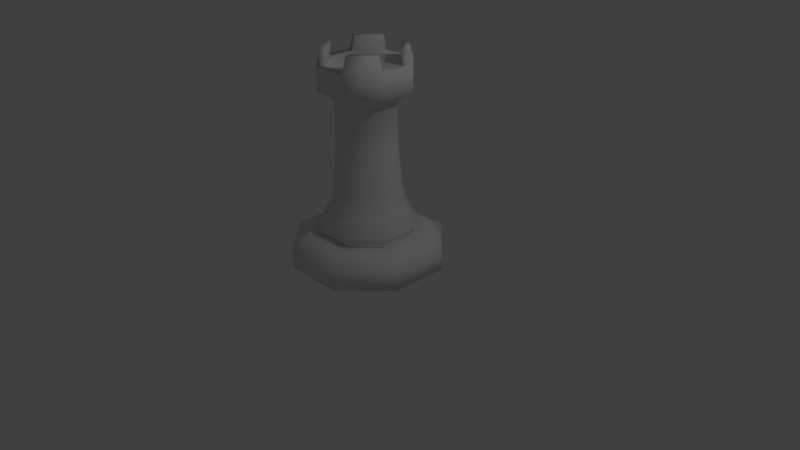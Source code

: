 # Source: basicwhiterookmodel.blend  (saved by Blender 2.79.0; exported with 4.5.12 LTS)
import bpy
from mathutils import Matrix  # noqa: F401  (used for matrix-valued properties, if any)

bpy.ops.wm.read_factory_settings(use_empty=True)
scene = bpy.context.scene
scene.name = 'Scene'

# ---- collections
col_collection_1 = bpy.data.collections.new('Collection 1'); scene.collection.children.link(col_collection_1)

# ---- materials (node trees are filled in below, after node groups)
mat_mainmaterial = bpy.data.materials.new('MainMaterial')
mat_mainmaterial.alpha_threshold = 0.0
mat_mainmaterial.use_transparent_shadow = False
mat_mainmaterial.roughness = 0.5

# ---- material node trees

# ---- world
world_world = bpy.data.worlds.new('World'); scene.world = world_world
world_world.color = (0.05088, 0.05088, 0.05088)
world_world.use_sun_shadow = False
world_world.sun_shadow_jitter_overblur = 0.0
world_world.cycles.sampling_method = 'MANUAL'

# ---- cameras
cam_camera = bpy.data.cameras.new('Camera')
cam_camera.clip_end = 100.0
cam_camera.lens = 35.0
cam_camera.sensor_width = 32.0
cam_camera.sensor_height = 18.0
cam_camera.ortho_scale = 7.314
cam_camera.dof.focus_distance = 0.0
cam_camera.dof.aperture_fstop = 128.0

# ---- lights
light_lamp = bpy.data.lights.new('Lamp', 'POINT')
light_lamp.transmission_factor = 0.0
light_lamp.cutoff_distance = 30.0
light_lamp.energy = 100.0
light_lamp.shadow_buffer_clip_start = 1.001
light_lamp.shadow_soft_size = 0.1
light_lamp.shadow_maximum_resolution = 0.006
light_lamp.use_absolute_resolution = True

# ---- meshes
me_cylinder = bpy.data.meshes.new('Cylinder')
me_cylinder.from_pydata([(-0.3827, -4.038e-08, -0.9239), (-0.3827, 0.25, -0.9239), (0.3827, -4.038e-08, -0.9239), (0.3827, 0.25, -0.9239), (0.9239, -1.673e-08, -0.3827), (0.9239, 0.25, -0.3827), (0.9239, 1.673e-08, 0.3827), (0.9239, 0.25, 0.3827), (0.3827, 4.038e-08, 0.9239), (0.3827, 0.25, 0.9239), (-0.3827, 4.038e-08, 0.9239), (-0.3827, 0.25, 0.9239), (-0.9239, 1.673e-08, 0.3827), (-0.9239, 0.25, 0.3827), (-0.9239, -1.673e-08, -0.3827), (-0.9239, 0.25, -0.3827), (0.2978, 0.3843, -0.7189), (-0.2978, 0.3843, -0.7189), (0.7189, 0.3843, -0.2978), (0.7189, 0.3843, 0.2978), (0.2978, 0.3843, 0.7189), (-0.2978, 0.3843, 0.7189), (-0.7189, 0.3843, 0.2978), (-0.7189, 0.3843, -0.2978), (0.2227, 0.3843, -0.5376), (-0.2227, 0.3843, -0.5376), (0.5376, 0.3843, -0.2227), (0.5376, 0.3843, 0.2227), (0.2227, 0.3843, 0.5376), (-0.2227, 0.3843, 0.5376), (-0.5376, 0.3843, 0.2227), (-0.5376, 0.3843, -0.2227), (0.24, 0.5186, -0.5793), (-0.24, 0.5186, -0.5793), (0.5793, 0.5186, -0.24), (0.5793, 0.5186, 0.24), (0.24, 0.5186, 0.5793), (-0.24, 0.5186, 0.5793), (-0.5793, 0.5186, 0.24), (-0.5793, 0.5186, -0.24), (0.1728, 0.9317, -0.4172), (-0.1728, 0.9317, -0.4172), (0.4172, 0.9317, -0.1728), (0.4172, 0.9317, 0.1728), (0.1728, 0.9317, 0.4172), (-0.1728, 0.9317, 0.4172), (-0.4172, 0.9317, 0.1728), (-0.4172, 0.9317, -0.1728), (0.151, 2.086, -0.3646), (-0.151, 2.086, -0.3646), (0.3646, 2.086, -0.151), (0.3646, 2.086, 0.151), (0.151, 2.086, 0.3646), (-0.151, 2.086, 0.3646), (-0.3646, 2.086, 0.151), (-0.3646, 2.086, -0.151), (0.1532, 1.522, -0.3698), (0.3698, 1.522, -0.1532), (-0.3698, 1.522, 0.1532), (-0.3698, 1.522, -0.1532), (0.1532, 1.522, 0.3698), (-0.1532, 1.522, 0.3698), (0.3698, 1.522, 0.1532), (-0.1532, 1.522, -0.3698), (0.1863, 2.175, -0.4498), (-0.1863, 2.175, -0.4498), (0.4498, 2.175, -0.1863), (0.4498, 2.175, 0.1863), (0.1863, 2.175, 0.4498), (-0.1863, 2.175, 0.4498), (-0.4498, 2.175, 0.1863), (-0.4498, 2.175, -0.1863), (0.2281, 2.531, -0.5506), (-0.2281, 2.531, -0.5506), (0.5506, 2.531, 0.2281), (0.5506, 2.531, -0.2281), (-0.2281, 2.531, 0.5506), (0.2281, 2.531, 0.5506), (-0.5506, 2.531, -0.2281), (-0.5506, 2.531, 0.2281), (-0.4348, 2.531, 0.1801), (-0.4348, 2.531, -0.1801), (0.1801, 2.531, 0.4348), (-0.1801, 2.531, 0.4348), (0.4348, 2.531, -0.1801), (0.4348, 2.531, 0.1801), (-0.1801, 2.531, -0.4348), (0.1801, 2.531, -0.4348), (-0.5506, 2.232, 0.2281), (-0.5506, 2.232, -0.2281), (0.2281, 2.232, 0.5506), (-0.2281, 2.232, 0.5506), (0.5506, 2.232, -0.2281), (0.5506, 2.232, 0.2281), (-0.2281, 2.232, -0.5506), (0.2281, 2.232, -0.5506), (-0.2392, 0.4515, -0.5776), (0.2392, 0.4515, -0.5776), (-0.5776, 0.4515, -0.2392), (-0.2392, 0.4515, 0.5776), (-0.5776, 0.4515, 0.2392), (0.5776, 0.4515, 0.2392), (0.2392, 0.4515, 0.5776), (0.5776, 0.4515, -0.2392), (-0.4619, 0.7209, 0.1913), (-0.4619, 0.7209, -0.1913), (0.1913, 0.7209, 0.4619), (-0.1913, 0.7209, 0.4619), (0.4619, 0.7209, -0.1913), (0.4619, 0.7209, 0.1913), (-0.1913, 0.7209, -0.4619), (0.1913, 0.7209, -0.4619), (0.3959, 2.723, 0.183), (-0.2231, 2.723, -0.4928), (0.183, 2.723, 0.3959), (0.183, 2.723, -0.3959), (0.2231, 2.723, -0.4928), (-0.183, 2.723, -0.3959), (-0.3959, 2.723, -0.183), (-0.4928, 2.723, -0.2231), (0.3959, 2.723, -0.183), (0.4928, 2.723, -0.2231), (-0.183, 2.723, 0.3959), (-0.3959, 2.723, 0.183), (0.2231, 2.723, 0.4928), (0.4928, 2.723, 0.2231), (-0.4928, 2.723, 0.2231), (-0.2231, 2.723, 0.4928)], [], [(0, 1, 3, 2), (2, 3, 5, 4), (4, 5, 7, 6), (6, 7, 9, 8), (8, 9, 11, 10), (10, 11, 13, 12), (5, 3, 16, 18), (12, 13, 15, 14), (14, 15, 1, 0), (0, 2, 4, 6, 8, 10, 12, 14), (22, 21, 29, 30), (11, 9, 20, 21), (1, 15, 23, 17), (3, 1, 17, 16), (7, 5, 18, 19), (13, 11, 21, 22), (9, 7, 19, 20), (15, 13, 22, 23), (97, 96, 33, 32), (20, 19, 27, 28), (18, 16, 24, 26), (23, 22, 30, 31), (21, 20, 28, 29), (19, 18, 26, 27), (16, 17, 25, 24), (17, 23, 31, 25), (105, 104, 46, 47), (96, 98, 39, 33), (100, 99, 37, 38), (102, 101, 35, 36), (103, 97, 32, 34), (98, 100, 38, 39), (99, 102, 36, 37), (101, 103, 34, 35), (57, 56, 48, 50), (107, 106, 44, 45), (109, 108, 42, 43), (111, 110, 41, 40), (110, 105, 47, 41), (104, 107, 45, 46), (106, 109, 43, 44), (108, 111, 40, 42), (49, 55, 71, 65), (59, 58, 54, 55), (61, 60, 52, 53), (62, 57, 50, 51), (56, 63, 49, 48), (63, 59, 55, 49), (58, 61, 53, 54), (60, 62, 51, 52), (44, 43, 62, 60), (46, 45, 61, 58), (41, 47, 59, 63), (40, 41, 63, 56), (43, 42, 57, 62), (45, 44, 60, 61), (47, 46, 58, 59), (42, 40, 56, 57), (91, 90, 77, 76), (54, 53, 69, 70), (52, 51, 67, 68), (50, 48, 64, 66), (55, 54, 70, 71), (53, 52, 68, 69), (51, 50, 66, 67), (48, 49, 65, 64), (77, 74, 125, 124), (88, 91, 76, 79), (89, 88, 79, 78), (90, 93, 74, 77), (93, 92, 75, 74), (95, 94, 73, 72), (92, 95, 72, 75), (94, 89, 78, 73), (76, 77, 82, 83), (85, 82, 114, 112), (74, 75, 84, 85), (83, 80, 123, 122), (72, 73, 86, 87), (79, 76, 127, 126), (82, 85, 84, 87, 86, 81, 80, 83), (66, 64, 95, 92), (68, 67, 93, 90), (70, 69, 91, 88), (65, 71, 89, 94), (64, 65, 94, 95), (67, 66, 92, 93), (69, 68, 90, 91), (71, 70, 88, 89), (27, 26, 103, 101), (29, 28, 102, 99), (31, 30, 100, 98), (26, 24, 97, 103), (28, 27, 101, 102), (30, 29, 99, 100), (25, 31, 98, 96), (24, 25, 96, 97), (34, 32, 111, 108), (36, 35, 109, 106), (38, 37, 107, 104), (33, 39, 105, 110), (32, 33, 110, 111), (35, 34, 108, 109), (37, 36, 106, 107), (39, 38, 104, 105), (76, 83, 122, 127), (73, 78, 119, 113), (86, 73, 113, 117), (81, 86, 117, 118), (72, 87, 115, 116), (75, 72, 116, 121), (78, 81, 118, 119), (84, 75, 121, 120), (74, 85, 112, 125), (87, 84, 120, 115), (82, 77, 124, 114), (80, 79, 126, 123), (121, 116, 115, 120), (126, 127, 122, 123), (78, 79, 80, 81), (124, 125, 112, 114), (113, 119, 118, 117)])
me_cylinder.polygons.foreach_set('use_smooth', [True] * 122)
_uv = me_cylinder.uv_layers.new(name='UVMap')
_uv.uv.foreach_set('vector', [0.896, 0.9394, 0.8769, 0.9394, 0.8769, 0.8766, 0.896, 0.8766, 0.9156, 0.7363, 0.9347, 0.7363, 0.9328, 0.7808, 0.9136, 0.7808, 0.9136, 0.7808, 0.9328, 0.7808, 0.9328, 0.8436, 0.9136, 0.8436, 0.9136, 0.8436, 0.9328, 0.8436, 0.9347, 0.888, 0.9156, 0.888, 0.8823, 0.5953, 0.9014, 0.5957, 0.9002, 0.6585, 0.8811, 0.6581, 0.8811, 0.6581, 0.9002, 0.6585, 0.9014, 0.703, 0.8823, 0.7026, 0.6038, 0.5953, 0.6624, 0.5953, 0.6559, 0.6121, 0.6103, 0.6121, 0.9025, 0.5953, 0.9216, 0.5957, 0.9205, 0.6585, 0.9014, 0.6581, 0.9014, 0.6581, 0.9205, 0.6585, 0.9216, 0.703, 0.9025, 0.7026, 0.6038, 0.8987, 0.5624, 0.8542, 0.5624, 0.7914, 0.6038, 0.747, 0.6624, 0.747, 0.7039, 0.7914, 0.7039, 0.8542, 0.6624, 0.8987, 0.6559, 0.7301, 0.6103, 0.7301, 0.6161, 0.7153, 0.6502, 0.7153, 0.6038, 0.747, 0.5624, 0.7025, 0.5781, 0.6956, 0.6103, 0.7301, 0.7039, 0.6397, 0.7039, 0.7025, 0.6882, 0.6956, 0.6882, 0.6467, 0.6624, 0.5953, 0.7039, 0.6397, 0.6882, 0.6467, 0.6559, 0.6121, 0.5624, 0.6397, 0.6038, 0.5953, 0.6103, 0.6121, 0.5781, 0.6467, 0.6624, 0.747, 0.6038, 0.747, 0.6103, 0.7301, 0.6559, 0.7301, 0.5624, 0.7025, 0.5624, 0.6397, 0.5781, 0.6467, 0.5781, 0.6956, 0.7039, 0.7025, 0.6624, 0.747, 0.6559, 0.7301, 0.6882, 0.6956, 0.4138, 0.8223, 0.3818, 0.8223, 0.3817, 0.8174, 0.4139, 0.8174, 0.5781, 0.6956, 0.5781, 0.6467, 0.592, 0.6528, 0.592, 0.6894, 0.6103, 0.6121, 0.6559, 0.6121, 0.6502, 0.627, 0.6161, 0.627, 0.6882, 0.6956, 0.6559, 0.7301, 0.6502, 0.7153, 0.6743, 0.6894, 0.6103, 0.7301, 0.5781, 0.6956, 0.592, 0.6894, 0.6161, 0.7153, 0.5781, 0.6467, 0.6103, 0.6121, 0.6161, 0.627, 0.592, 0.6528, 0.6559, 0.6121, 0.6882, 0.6467, 0.6743, 0.6528, 0.6502, 0.627, 0.6882, 0.6467, 0.6882, 0.6956, 0.6743, 0.6894, 0.6743, 0.6528, 0.3335, 0.6051, 0.3592, 0.6056, 0.3577, 0.6209, 0.3345, 0.6204, 0.308, 0.586, 0.3307, 0.5853, 0.3305, 0.5901, 0.3078, 0.5908, 0.2303, 0.5865, 0.253, 0.5853, 0.253, 0.5901, 0.2302, 0.5913, 0.2302, 0.7111, 0.2529, 0.7095, 0.2529, 0.7143, 0.2302, 0.7159, 0.285, 0.7088, 0.3077, 0.7095, 0.3079, 0.7143, 0.2851, 0.7136, 0.3307, 0.5853, 0.3628, 0.586, 0.3627, 0.5908, 0.3305, 0.5901, 0.253, 0.5853, 0.2851, 0.5853, 0.2851, 0.5901, 0.253, 0.5901, 0.2529, 0.7095, 0.285, 0.7088, 0.2851, 0.7136, 0.2529, 0.7143, 0.2806, 0.7865, 0.2951, 0.7869, 0.2955, 0.8274, 0.2812, 0.827, 0.2562, 0.6051, 0.2819, 0.6051, 0.2806, 0.6203, 0.2575, 0.6203, 0.2565, 0.7291, 0.2821, 0.7286, 0.2812, 0.7439, 0.258, 0.7444, 0.4106, 0.8025, 0.385, 0.8025, 0.3862, 0.7872, 0.4094, 0.7872, 0.3154, 0.6056, 0.3335, 0.6051, 0.3345, 0.6204, 0.3181, 0.6209, 0.2381, 0.606, 0.2562, 0.6051, 0.2575, 0.6203, 0.2411, 0.6212, 0.2383, 0.7304, 0.2565, 0.7291, 0.258, 0.7444, 0.2416, 0.7455, 0.2821, 0.7286, 0.3003, 0.7291, 0.2976, 0.7444, 0.2812, 0.7439, 0.3692, 0.7546, 0.3692, 0.7329, 0.375, 0.7303, 0.375, 0.7571, 0.3351, 0.663, 0.3556, 0.6634, 0.3547, 0.7039, 0.3345, 0.7035, 0.2588, 0.6629, 0.2793, 0.6629, 0.2792, 0.7034, 0.2589, 0.7034, 0.2601, 0.7869, 0.2806, 0.7865, 0.2812, 0.827, 0.2609, 0.8274, 0.4081, 0.7447, 0.3875, 0.7447, 0.3877, 0.7041, 0.4079, 0.7041, 0.3205, 0.6634, 0.3351, 0.663, 0.3345, 0.7035, 0.3201, 0.7039, 0.2443, 0.6636, 0.2588, 0.6629, 0.2589, 0.7034, 0.2446, 0.7041, 0.2793, 0.6629, 0.2938, 0.6636, 0.2935, 0.7041, 0.2792, 0.7034, 0.2416, 0.7455, 0.258, 0.7444, 0.2601, 0.7869, 0.2456, 0.7879, 0.2411, 0.6212, 0.2575, 0.6203, 0.2588, 0.6629, 0.2443, 0.6636, 0.3181, 0.6209, 0.3345, 0.6204, 0.3351, 0.663, 0.3205, 0.6634, 0.4094, 0.7872, 0.3862, 0.7872, 0.3875, 0.7447, 0.4081, 0.7447, 0.258, 0.7444, 0.2812, 0.7439, 0.2806, 0.7865, 0.2601, 0.7869, 0.2575, 0.6203, 0.2806, 0.6203, 0.2793, 0.6629, 0.2588, 0.6629, 0.3345, 0.6204, 0.3577, 0.6209, 0.3556, 0.6634, 0.3351, 0.663, 0.2812, 0.7439, 0.2976, 0.7444, 0.2951, 0.7869, 0.2806, 0.7865, 0.2302, 0.8834, 0.2302, 0.8506, 0.2502, 0.8506, 0.2502, 0.8834, 0.3549, 0.7175, 0.3347, 0.7175, 0.3323, 0.7114, 0.3573, 0.7114, 0.3203, 0.7329, 0.3203, 0.7546, 0.3146, 0.7571, 0.3146, 0.7303, 0.3347, 0.7699, 0.3549, 0.7699, 0.3573, 0.7761, 0.3323, 0.7761, 0.3692, 0.7329, 0.3549, 0.7175, 0.3573, 0.7114, 0.375, 0.7303, 0.3347, 0.7175, 0.3203, 0.7329, 0.3146, 0.7303, 0.3323, 0.7114, 0.3203, 0.7546, 0.3347, 0.7699, 0.3323, 0.7761, 0.3146, 0.7571, 0.3549, 0.7699, 0.3692, 0.7546, 0.375, 0.7571, 0.3573, 0.7761, 0.2502, 0.8506, 0.2512, 0.8274, 0.2641, 0.8316, 0.2633, 0.851, 0.2312, 0.9066, 0.2302, 0.8834, 0.2502, 0.8834, 0.2512, 0.9066, 0.2971, 0.8516, 0.2957, 0.8844, 0.2757, 0.8834, 0.2771, 0.8507, 0.2302, 0.8506, 0.2312, 0.8274, 0.2512, 0.8274, 0.2502, 0.8506, 0.1078, 0.9032, 0.1063, 0.8705, 0.1263, 0.8695, 0.1277, 0.9022, 0.1593, 0.8463, 0.1593, 0.8791, 0.1394, 0.8791, 0.1394, 0.8463, 0.1063, 0.8705, 0.1063, 0.8473, 0.1263, 0.8463, 0.1263, 0.8695, 0.2971, 0.8284, 0.2971, 0.8516, 0.2771, 0.8507, 0.2771, 0.8274, 0.3601, 0.8625, 0.3295, 0.8625, 0.3327, 0.8541, 0.3569, 0.8541, 0.1593, 0.8648, 0.1597, 0.8464, 0.1724, 0.8463, 0.1721, 0.8616, 0.3079, 0.8393, 0.3079, 0.8065, 0.3156, 0.8099, 0.3156, 0.8358, 0.1859, 0.8729, 0.1855, 0.8546, 0.1983, 0.8577, 0.1986, 0.8731, 0.3295, 0.7833, 0.3601, 0.7833, 0.3569, 0.7916, 0.3327, 0.7916, 0.2512, 0.9066, 0.2502, 0.8834, 0.2633, 0.8831, 0.2641, 0.9024, 0.3327, 0.8541, 0.3156, 0.8358, 0.3156, 0.8099, 0.3327, 0.7916, 0.3569, 0.7916, 0.3739, 0.8099, 0.3739, 0.8358, 0.3569, 0.8541, 0.3323, 0.7761, 0.3573, 0.7761, 0.3601, 0.7833, 0.3295, 0.7833, 0.3146, 0.7303, 0.3146, 0.7571, 0.3079, 0.7601, 0.3079, 0.7273, 0.3573, 0.7114, 0.3323, 0.7114, 0.3295, 0.7041, 0.3601, 0.7041, 0.375, 0.7571, 0.375, 0.7303, 0.3817, 0.7273, 0.3817, 0.7601, 0.3573, 0.7761, 0.375, 0.7571, 0.3817, 0.7601, 0.3601, 0.7833, 0.3146, 0.7571, 0.3323, 0.7761, 0.3295, 0.7833, 0.3079, 0.7601, 0.3323, 0.7114, 0.3146, 0.7303, 0.3079, 0.7273, 0.3295, 0.7041, 0.375, 0.7303, 0.3573, 0.7114, 0.3601, 0.7041, 0.3817, 0.7273, 0.2539, 0.7048, 0.2838, 0.7041, 0.285, 0.7088, 0.2529, 0.7095, 0.2541, 0.5806, 0.284, 0.5806, 0.2851, 0.5853, 0.253, 0.5853, 0.3319, 0.5806, 0.3617, 0.5812, 0.3628, 0.586, 0.3307, 0.5853, 0.2838, 0.7041, 0.3049, 0.7048, 0.3077, 0.7095, 0.285, 0.7088, 0.284, 0.5806, 0.3051, 0.5817, 0.3078, 0.5865, 0.2851, 0.5853, 0.3617, 0.5812, 0.3828, 0.5827, 0.3854, 0.5876, 0.3628, 0.586, 0.3107, 0.5812, 0.3319, 0.5806, 0.3307, 0.5853, 0.308, 0.586, 0.4127, 0.827, 0.3829, 0.827, 0.3818, 0.8223, 0.4138, 0.8223, 0.2851, 0.7136, 0.3079, 0.7143, 0.3003, 0.7291, 0.2821, 0.7286, 0.2302, 0.7159, 0.2529, 0.7143, 0.2565, 0.7291, 0.2383, 0.7304, 0.2302, 0.5913, 0.253, 0.5901, 0.2562, 0.6051, 0.2381, 0.606, 0.3078, 0.5908, 0.3305, 0.5901, 0.3335, 0.6051, 0.3154, 0.6056, 0.4139, 0.8174, 0.3817, 0.8174, 0.385, 0.8025, 0.4106, 0.8025, 0.2529, 0.7143, 0.2851, 0.7136, 0.2821, 0.7286, 0.2565, 0.7291, 0.253, 0.5901, 0.2851, 0.5901, 0.2819, 0.6051, 0.2562, 0.6051, 0.3305, 0.5901, 0.3627, 0.5908, 0.3592, 0.6056, 0.3335, 0.6051, 0.3232, 0.8625, 0.3308, 0.864, 0.3308, 0.878, 0.3244, 0.8768, 0.2771, 0.8274, 0.2771, 0.8507, 0.2641, 0.8504, 0.2641, 0.831, 0.1724, 0.8546, 0.1728, 0.8463, 0.1855, 0.8508, 0.1852, 0.8577, 0.1728, 0.8729, 0.1724, 0.8546, 0.1852, 0.8577, 0.1855, 0.8731, 0.199, 0.8731, 0.1986, 0.8648, 0.2114, 0.8616, 0.2117, 0.8686, 0.1263, 0.8695, 0.1263, 0.8463, 0.1394, 0.8498, 0.1394, 0.8692, 0.3079, 0.8625, 0.3155, 0.864, 0.3155, 0.878, 0.3091, 0.8768, 0.3232, 0.8765, 0.3155, 0.878, 0.3168, 0.8637, 0.3232, 0.8625, 0.1597, 0.8731, 0.1593, 0.8648, 0.1721, 0.8616, 0.1724, 0.8686, 0.1986, 0.8648, 0.199, 0.8464, 0.2117, 0.8463, 0.2114, 0.8616, 0.3384, 0.8765, 0.3308, 0.878, 0.3321, 0.8637, 0.3384, 0.8625, 0.1855, 0.8546, 0.1859, 0.8463, 0.1986, 0.8508, 0.1983, 0.8577, 0.2182, 0.8463, 0.2182, 0.8737, 0.2117, 0.8708, 0.2117, 0.8492, 0.2247, 0.8463, 0.2247, 0.8737, 0.2182, 0.8708, 0.2182, 0.8492, 0.3817, 0.8065, 0.3817, 0.8393, 0.3739, 0.8358, 0.3739, 0.8099, 0.2971, 0.8823, 0.2971, 0.8549, 0.3036, 0.8577, 0.3036, 0.8794, 0.3036, 0.8274, 0.3036, 0.8549, 0.2971, 0.852, 0.2971, 0.8303])
me_cylinder.materials.append(mat_mainmaterial)
me_cylinder.use_remesh_preserve_volume = False
me_cylinder.use_remesh_preserve_attributes = False
me_cylinder.use_mirror_vertex_groups = False
me_cylinder.update()

# ---- objects
ob_cylinder = bpy.data.objects.new('Cylinder', me_cylinder)
ob_lamp = bpy.data.objects.new('Lamp', light_lamp)
ob_camera = bpy.data.objects.new('Camera', cam_camera)

# ---- transforms, parenting, visibility, modifiers, constraints
ob_cylinder.location = (0.0, 0.0, 0.0)
ob_cylinder.rotation_euler = (1.571, 0.0, 0.0)
ob_cylinder.lineart.crease_threshold = 0.0
ob_lamp.location = (4.076, 1.005, 5.904)
ob_lamp.rotation_euler = (0.6503, 0.05522, 1.866)
ob_lamp.lock_rotations_4d = False
ob_lamp.empty_display_type = 'ARROWS'
ob_lamp.color = (0.0, 0.0, 0.0, 0.0)
ob_lamp.hide_viewport = True
ob_lamp.lineart.crease_threshold = 0.0
ob_camera.location = (7.481, -6.508, 5.344)
ob_camera.rotation_euler = (1.109, 0.0, 0.8149)
ob_camera.lock_rotations_4d = False
ob_camera.empty_display_type = 'ARROWS'
ob_camera.color = (0.0, 0.0, 0.0, 0.0)
ob_camera.hide_viewport = True
ob_camera.display_type = 'WIRE'
ob_camera.lineart.crease_threshold = 0.0

# ---- collection membership
col_collection_1.objects.link(ob_cylinder)
col_collection_1.objects.link(ob_lamp)
col_collection_1.objects.link(ob_camera)

# ---- scene / render settings (as saved in the file)
scene.camera = ob_camera
scene.frame_start = 1; scene.frame_end = 250; scene.frame_set(1)
scene.render.engine = 'BLENDER_EEVEE_NEXT'
scene.render.resolution_percentage = 50
scene.render.dither_intensity = 0.0
scene.cycles.use_denoising = False
scene.cycles.samples = 128
scene.cycles.sampling_pattern = 'TABULATED_SOBOL'
scene.cycles.use_adaptive_sampling = False
scene.cycles.use_light_tree = False
scene.cycles.blur_glossy = 0.0
scene.cycles.sample_clamp_indirect = 0.0
scene.view_settings.view_transform = 'Standard'
bpy.context.view_layer.update()
